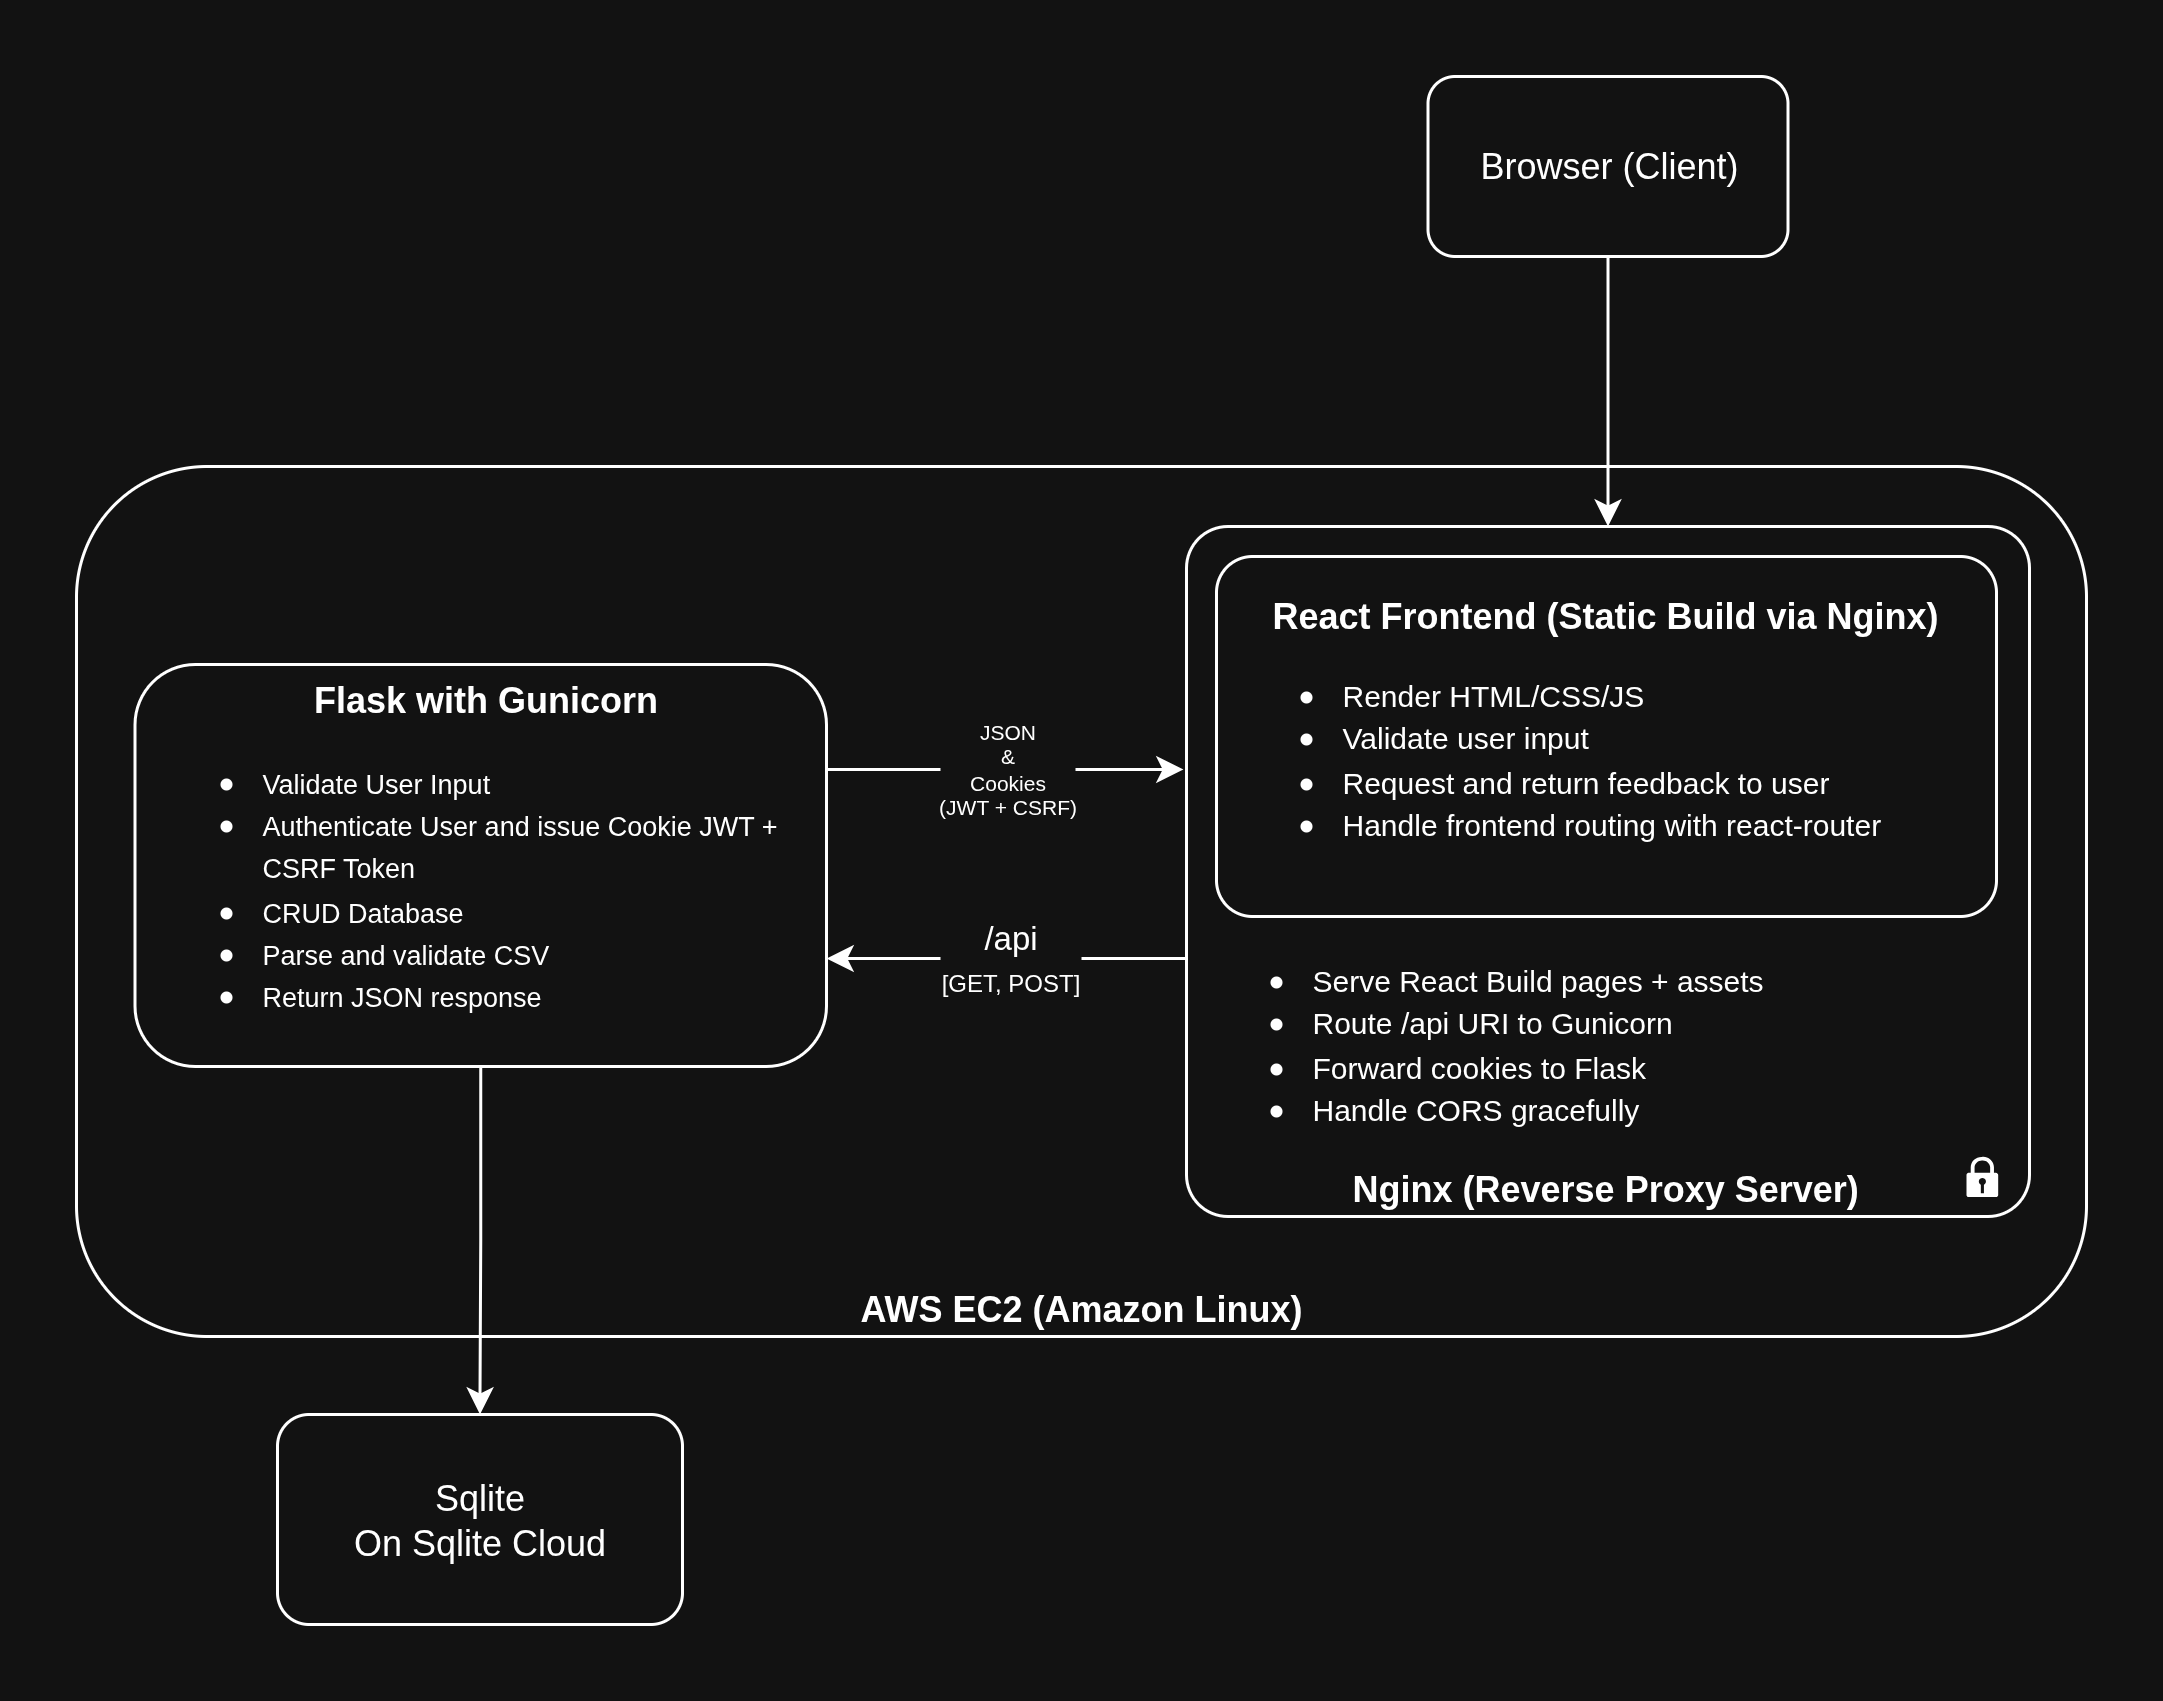

The diagram above was exported from draw.io. Its source (the exported page's mxGraphModel, read from the mxfile embedded in the PNG):
<mxGraphModel dx="786" dy="482" grid="1" gridSize="10" guides="1" tooltips="1" connect="1" arrows="1" fold="1" page="1" pageScale="1" pageWidth="850" pageHeight="1100" math="0" shadow="0">
  <root>
    <mxCell id="0" />
    <mxCell id="1" parent="0" />
    <mxCell id="fppqhzT-q2X-uRRCq6iF-5" value="&lt;b&gt;AWS EC2 (Amazon Linux)&lt;/b&gt;" style="rounded=1;whiteSpace=wrap;html=1;fontSize=12;verticalAlign=bottom;" parent="1" vertex="1">
      <mxGeometry x="100" y="300" width="670" height="290" as="geometry" />
    </mxCell>
    <mxCell id="fppqhzT-q2X-uRRCq6iF-25" style="edgeStyle=orthogonalEdgeStyle;rounded=0;orthogonalLoop=1;jettySize=auto;html=1;entryX=0.5;entryY=0;entryDx=0;entryDy=0;" parent="1" source="fppqhzT-q2X-uRRCq6iF-1" target="fppqhzT-q2X-uRRCq6iF-4" edge="1">
      <mxGeometry relative="1" as="geometry" />
    </mxCell>
    <mxCell id="fppqhzT-q2X-uRRCq6iF-28" style="edgeStyle=orthogonalEdgeStyle;rounded=0;orthogonalLoop=1;jettySize=auto;html=1;" parent="1" edge="1">
      <mxGeometry relative="1" as="geometry">
        <mxPoint x="350" y="401" as="sourcePoint" />
        <mxPoint x="469" y="401" as="targetPoint" />
      </mxGeometry>
    </mxCell>
    <mxCell id="fppqhzT-q2X-uRRCq6iF-29" value="JSON&lt;br&gt;&amp;amp;&lt;br&gt;Cookies&lt;div&gt;(JWT + CSRF)&lt;/div&gt;" style="edgeLabel;html=1;align=center;verticalAlign=middle;resizable=0;points=[];fontSize=7;" parent="fppqhzT-q2X-uRRCq6iF-28" vertex="1" connectable="0">
      <mxGeometry x="-0.0008" relative="1" as="geometry">
        <mxPoint as="offset" />
      </mxGeometry>
    </mxCell>
    <mxCell id="fppqhzT-q2X-uRRCq6iF-1" value="&lt;div style=&quot;text-align: center;&quot;&gt;&lt;span style=&quot;background-color: transparent; color: light-dark(rgb(0, 0, 0), rgb(255, 255, 255));&quot;&gt;&lt;b&gt;Flask with Gunicorn&lt;/b&gt;&lt;/span&gt;&lt;/div&gt;&lt;ul&gt;&lt;li&gt;&lt;font style=&quot;font-size: 9px;&quot;&gt;Validate User Input&lt;/font&gt;&lt;/li&gt;&lt;li&gt;&lt;font style=&quot;font-size: 9px;&quot;&gt;Authenticate User and issue Cookie JWT + CSRF Token&lt;/font&gt;&lt;/li&gt;&lt;li&gt;&lt;font style=&quot;font-size: 9px;&quot;&gt;CRUD Database&lt;/font&gt;&lt;/li&gt;&lt;li&gt;&lt;font style=&quot;font-size: 9px;&quot;&gt;Parse and validate CSV&lt;/font&gt;&lt;/li&gt;&lt;li&gt;&lt;font style=&quot;font-size: 9px;&quot;&gt;Return JSON response&lt;/font&gt;&lt;/li&gt;&lt;/ul&gt;" style="rounded=1;whiteSpace=wrap;html=1;align=left;verticalAlign=middle;" parent="1" vertex="1">
      <mxGeometry x="119.5" y="366" width="230.5" height="134" as="geometry" />
    </mxCell>
    <mxCell id="fppqhzT-q2X-uRRCq6iF-26" style="edgeStyle=orthogonalEdgeStyle;rounded=0;orthogonalLoop=1;jettySize=auto;html=1;" parent="1" edge="1">
      <mxGeometry relative="1" as="geometry">
        <mxPoint x="470" y="464" as="sourcePoint" />
        <mxPoint x="350" y="464" as="targetPoint" />
      </mxGeometry>
    </mxCell>
    <mxCell id="fppqhzT-q2X-uRRCq6iF-27" value="/api&lt;div&gt;&lt;font style=&quot;font-size: 8px;&quot;&gt;[GET, POST]&lt;/font&gt;&lt;/div&gt;" style="edgeLabel;html=1;align=center;verticalAlign=middle;resizable=0;points=[];" parent="fppqhzT-q2X-uRRCq6iF-26" vertex="1" connectable="0">
      <mxGeometry x="0.019" y="-1" relative="1" as="geometry">
        <mxPoint x="2" y="1" as="offset" />
      </mxGeometry>
    </mxCell>
    <mxCell id="fppqhzT-q2X-uRRCq6iF-3" value="&lt;div&gt;&lt;ul&gt;&lt;li style=&quot;&quot;&gt;&lt;font style=&quot;font-size: 10px;&quot;&gt;Serve React Build pages + assets&lt;/font&gt;&lt;/li&gt;&lt;li style=&quot;&quot;&gt;&lt;font style=&quot;font-size: 10px;&quot;&gt;Route /api URI to Gunicorn&lt;/font&gt;&lt;/li&gt;&lt;li style=&quot;&quot;&gt;&lt;font style=&quot;font-size: 10px;&quot;&gt;Forward cookies to Flask&lt;/font&gt;&lt;/li&gt;&lt;li style=&quot;&quot;&gt;&lt;font style=&quot;font-size: 10px;&quot;&gt;Handle CORS gracefully&lt;/font&gt;&lt;/li&gt;&lt;/ul&gt;&lt;/div&gt;&lt;div style=&quot;text-align: center;&quot;&gt;&lt;b style=&quot;font-weight: bold; background-color: transparent; color: light-dark(rgb(0, 0, 0), rgb(255, 255, 255));&quot;&gt;&amp;nbsp; &amp;nbsp; &amp;nbsp;&lt;span style=&quot;white-space: pre;&quot;&gt;&#09;&lt;/span&gt;&lt;span style=&quot;white-space: pre;&quot;&gt;&#09;&lt;/span&gt;&lt;/b&gt;&lt;span style=&quot;background-color: transparent; color: light-dark(rgb(0, 0, 0), rgb(255, 255, 255)); text-align: left;&quot;&gt;&lt;b&gt;Nginx (Reverse Proxy Server)&lt;/b&gt;&lt;/span&gt;&lt;/div&gt;" style="rounded=1;whiteSpace=wrap;html=1;verticalAlign=bottom;align=left;arcSize=6;" parent="1" vertex="1">
      <mxGeometry x="470" y="320" width="281" height="230" as="geometry" />
    </mxCell>
    <mxCell id="fppqhzT-q2X-uRRCq6iF-4" value="Sqlite&lt;div&gt;On Sqlite Cloud&lt;/div&gt;" style="rounded=1;whiteSpace=wrap;html=1;" parent="1" vertex="1">
      <mxGeometry x="167" y="616" width="135" height="70" as="geometry" />
    </mxCell>
    <mxCell id="fppqhzT-q2X-uRRCq6iF-33" style="edgeStyle=orthogonalEdgeStyle;rounded=0;orthogonalLoop=1;jettySize=auto;html=1;entryX=0.5;entryY=0;entryDx=0;entryDy=0;" parent="1" source="fppqhzT-q2X-uRRCq6iF-9" target="fppqhzT-q2X-uRRCq6iF-3" edge="1">
      <mxGeometry relative="1" as="geometry" />
    </mxCell>
    <mxCell id="fppqhzT-q2X-uRRCq6iF-9" value="Browser (Client)" style="rounded=1;whiteSpace=wrap;html=1;" parent="1" vertex="1">
      <mxGeometry x="550.5" y="170" width="120" height="60" as="geometry" />
    </mxCell>
    <mxCell id="fppqhzT-q2X-uRRCq6iF-23" value="&lt;div style=&quot;text-align: center;&quot;&gt;&lt;b&gt;&amp;nbsp; &amp;nbsp; &amp;nbsp;React Frontend (Static Build via Nginx)&lt;/b&gt;&lt;/div&gt;&lt;ul&gt;&lt;li&gt;&lt;font size=&quot;1&quot;&gt;Render HTML/CSS/JS&lt;/font&gt;&lt;/li&gt;&lt;li&gt;&lt;font size=&quot;1&quot;&gt;Validate user input&lt;/font&gt;&lt;/li&gt;&lt;li&gt;&lt;font size=&quot;1&quot;&gt;Request and return feedback to user&lt;/font&gt;&lt;/li&gt;&lt;li&gt;&lt;font size=&quot;1&quot;&gt;Handle frontend routing with react-router&lt;/font&gt;&lt;/li&gt;&lt;/ul&gt;" style="rounded=1;whiteSpace=wrap;html=1;align=left;verticalAlign=middle;arcSize=10;" parent="1" vertex="1">
      <mxGeometry x="480" y="330" width="260" height="120" as="geometry" />
    </mxCell>
    <mxCell id="fppqhzT-q2X-uRRCq6iF-35" value="" style="sketch=0;aspect=fixed;pointerEvents=1;shadow=0;dashed=0;html=1;labelPosition=center;verticalLabelPosition=bottom;verticalAlign=top;align=center;shape=mxgraph.mscae.enterprise.lock;fillColor=light-dark(#000000,#FFFFFF);strokeColor=none;" parent="1" vertex="1">
      <mxGeometry x="730" y="530" width="10.56" height="13.54" as="geometry" />
    </mxCell>
  </root>
</mxGraphModel>